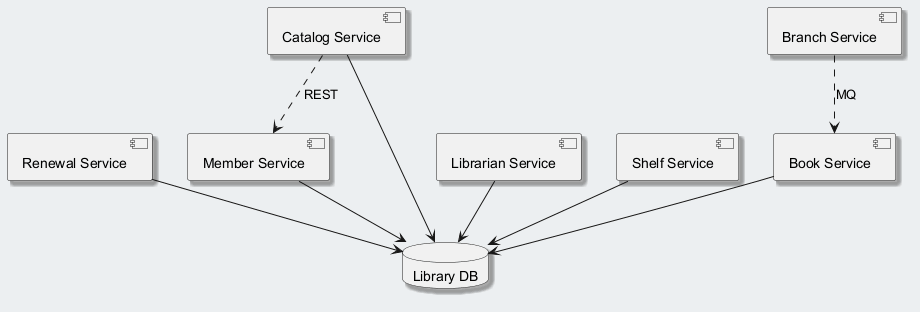

The diagram above was rendered by PlantUML. Its source (embedded in the PNG):
@startuml
skinparam backgroundColor #ECEFF1
skinparam classBackgroundColor #FFFFFF
skinparam classBorderColor #455A64
skinparam shadowing true
component "Book Service" as C_BookService
component "Renewal Service" as C_RenewalService
component "Branch Service" as C_BranchService
component "Member Service" as C_MemberService
component "Librarian Service" as C_LibrarianService
component "Catalog Service" as C_CatalogService
component "Shelf Service" as C_ShelfService
database "Library DB" as DB_library
C_BookService --> DB_library
C_RenewalService --> DB_library
C_MemberService --> DB_library
C_LibrarianService --> DB_library
C_CatalogService --> DB_library
C_ShelfService --> DB_library
C_BranchService ..> C_BookService : MQ
C_CatalogService ..> C_MemberService : REST
@enduml